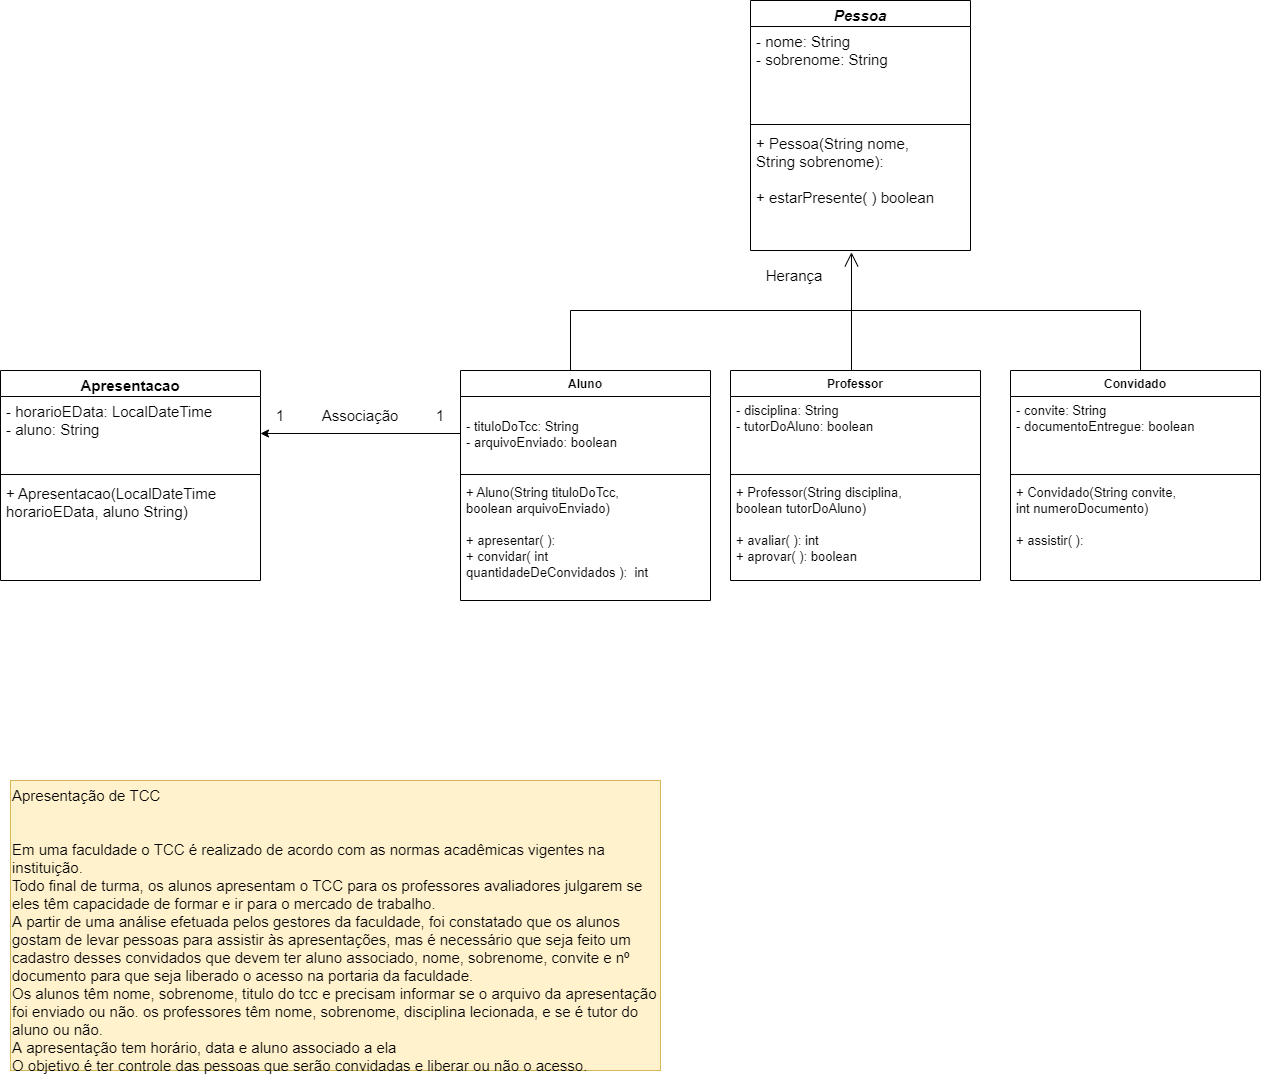

The diagram above was exported from draw.io. Its source (the exported page's mxGraphModel, read from the mxfile embedded in the PNG):
<mxGraphModel dx="1231" dy="847" grid="1" gridSize="10" guides="1" tooltips="1" connect="1" arrows="1" fold="1" page="1" pageScale="1" pageWidth="827" pageHeight="1169" math="0" shadow="0">
  <root>
    <mxCell id="0" />
    <mxCell id="1" parent="0" />
    <mxCell id="H8aMcKndGiAq6KTrIn15-5" value="Aluno" style="swimlane;fontStyle=1;align=center;verticalAlign=top;childLayout=stackLayout;horizontal=1;startSize=26;horizontalStack=0;resizeParent=1;resizeParentMax=0;resizeLast=0;collapsible=1;marginBottom=0;" vertex="1" parent="1">
      <mxGeometry x="660" y="400" width="250" height="230" as="geometry" />
    </mxCell>
    <mxCell id="H8aMcKndGiAq6KTrIn15-6" value="&#10;- tituloDoTcc: String&#10;- arquivoEnviado: boolean" style="text;strokeColor=none;fillColor=none;align=left;verticalAlign=top;spacingLeft=4;spacingRight=4;overflow=hidden;rotatable=0;points=[[0,0.5],[1,0.5]];portConstraint=eastwest;fontSize=13;" vertex="1" parent="H8aMcKndGiAq6KTrIn15-5">
      <mxGeometry y="26" width="250" height="74" as="geometry" />
    </mxCell>
    <mxCell id="H8aMcKndGiAq6KTrIn15-7" value="" style="line;strokeWidth=1;fillColor=none;align=left;verticalAlign=middle;spacingTop=-1;spacingLeft=3;spacingRight=3;rotatable=0;labelPosition=right;points=[];portConstraint=eastwest;" vertex="1" parent="H8aMcKndGiAq6KTrIn15-5">
      <mxGeometry y="100" width="250" height="8" as="geometry" />
    </mxCell>
    <mxCell id="H8aMcKndGiAq6KTrIn15-8" value="+ Aluno(String tituloDoTcc, &#10;boolean arquivoEnviado)&#10;&#10;+ apresentar( ): &#10;+ convidar( int &#10;quantidadeDeConvidados ):  int" style="text;strokeColor=none;fillColor=none;align=left;verticalAlign=top;spacingLeft=4;spacingRight=4;overflow=hidden;rotatable=0;points=[[0,0.5],[1,0.5]];portConstraint=eastwest;fontSize=13;" vertex="1" parent="H8aMcKndGiAq6KTrIn15-5">
      <mxGeometry y="108" width="250" height="122" as="geometry" />
    </mxCell>
    <mxCell id="H8aMcKndGiAq6KTrIn15-9" value="&lt;font style=&quot;font-size: 15px;&quot;&gt;Apresentação de TCC&lt;br&gt;&lt;br&gt;&lt;br&gt;Em uma faculdade o TCC é realizado de acordo com as normas acadêmicas vigentes na instituição.&lt;br&gt;Todo final de turma, os alunos apresentam o TCC para os professores avaliadores julgarem se eles têm capacidade de formar e ir para o mercado de trabalho.&lt;br&gt;A partir de uma análise efetuada pelos gestores da faculdade, foi constatado que os alunos gostam de levar pessoas para assistir às apresentações, mas é necessário que seja feito um cadastro desses convidados que devem ter aluno associado, nome, sobrenome, convite e nº documento para que seja liberado o acesso na portaria da faculdade.&lt;br&gt;Os alunos têm nome, sobrenome, titulo do tcc e precisam informar se o arquivo da apresentação foi enviado ou não. os professores têm nome, sobrenome, disciplina lecionada, e se é tutor do aluno ou não.&lt;br&gt;A apresentação tem horário, data e aluno associado a ela&lt;br&gt;O objetivo é ter controle das pessoas que serão convidadas e liberar ou não o acesso.&lt;br&gt;&lt;/font&gt;" style="text;whiteSpace=wrap;html=1;fillColor=#fff2cc;strokeColor=#d6b656;" vertex="1" parent="1">
      <mxGeometry x="210" y="810" width="650" height="290" as="geometry" />
    </mxCell>
    <mxCell id="H8aMcKndGiAq6KTrIn15-25" value="Professor" style="swimlane;fontStyle=1;align=center;verticalAlign=top;childLayout=stackLayout;horizontal=1;startSize=26;horizontalStack=0;resizeParent=1;resizeParentMax=0;resizeLast=0;collapsible=1;marginBottom=0;" vertex="1" parent="1">
      <mxGeometry x="930" y="400" width="250" height="210" as="geometry" />
    </mxCell>
    <mxCell id="H8aMcKndGiAq6KTrIn15-26" value="- disciplina: String&#10;- tutorDoAluno: boolean" style="text;strokeColor=none;fillColor=none;align=left;verticalAlign=top;spacingLeft=4;spacingRight=4;overflow=hidden;rotatable=0;points=[[0,0.5],[1,0.5]];portConstraint=eastwest;fontSize=13;" vertex="1" parent="H8aMcKndGiAq6KTrIn15-25">
      <mxGeometry y="26" width="250" height="74" as="geometry" />
    </mxCell>
    <mxCell id="H8aMcKndGiAq6KTrIn15-27" value="" style="line;strokeWidth=1;fillColor=none;align=left;verticalAlign=middle;spacingTop=-1;spacingLeft=3;spacingRight=3;rotatable=0;labelPosition=right;points=[];portConstraint=eastwest;" vertex="1" parent="H8aMcKndGiAq6KTrIn15-25">
      <mxGeometry y="100" width="250" height="8" as="geometry" />
    </mxCell>
    <mxCell id="H8aMcKndGiAq6KTrIn15-28" value="+ Professor(String disciplina, &#10;boolean tutorDoAluno)&#10;&#10;+ avaliar( ): int&#10;+ aprovar( ): boolean" style="text;strokeColor=none;fillColor=none;align=left;verticalAlign=top;spacingLeft=4;spacingRight=4;overflow=hidden;rotatable=0;points=[[0,0.5],[1,0.5]];portConstraint=eastwest;fontSize=13;" vertex="1" parent="H8aMcKndGiAq6KTrIn15-25">
      <mxGeometry y="108" width="250" height="102" as="geometry" />
    </mxCell>
    <mxCell id="H8aMcKndGiAq6KTrIn15-29" value="Convidado" style="swimlane;fontStyle=1;align=center;verticalAlign=top;childLayout=stackLayout;horizontal=1;startSize=26;horizontalStack=0;resizeParent=1;resizeParentMax=0;resizeLast=0;collapsible=1;marginBottom=0;" vertex="1" parent="1">
      <mxGeometry x="1210" y="400" width="250" height="210" as="geometry" />
    </mxCell>
    <mxCell id="H8aMcKndGiAq6KTrIn15-30" value="- convite: String&#10;- documentoEntregue: boolean" style="text;strokeColor=none;fillColor=none;align=left;verticalAlign=top;spacingLeft=4;spacingRight=4;overflow=hidden;rotatable=0;points=[[0,0.5],[1,0.5]];portConstraint=eastwest;fontSize=13;" vertex="1" parent="H8aMcKndGiAq6KTrIn15-29">
      <mxGeometry y="26" width="250" height="74" as="geometry" />
    </mxCell>
    <mxCell id="H8aMcKndGiAq6KTrIn15-31" value="" style="line;strokeWidth=1;fillColor=none;align=left;verticalAlign=middle;spacingTop=-1;spacingLeft=3;spacingRight=3;rotatable=0;labelPosition=right;points=[];portConstraint=eastwest;" vertex="1" parent="H8aMcKndGiAq6KTrIn15-29">
      <mxGeometry y="100" width="250" height="8" as="geometry" />
    </mxCell>
    <mxCell id="H8aMcKndGiAq6KTrIn15-32" value="+ Convidado(String convite, &#10;int numeroDocumento)&#10;&#10;+ assistir( ):&#10;" style="text;strokeColor=none;fillColor=none;align=left;verticalAlign=top;spacingLeft=4;spacingRight=4;overflow=hidden;rotatable=0;points=[[0,0.5],[1,0.5]];portConstraint=eastwest;fontSize=13;" vertex="1" parent="H8aMcKndGiAq6KTrIn15-29">
      <mxGeometry y="108" width="250" height="102" as="geometry" />
    </mxCell>
    <mxCell id="H8aMcKndGiAq6KTrIn15-33" value="Pessoa" style="swimlane;fontStyle=3;align=center;verticalAlign=top;childLayout=stackLayout;horizontal=1;startSize=26;horizontalStack=0;resizeParent=1;resizeParentMax=0;resizeLast=0;collapsible=1;marginBottom=0;fontSize=15;" vertex="1" parent="1">
      <mxGeometry x="950" y="30" width="220" height="250" as="geometry" />
    </mxCell>
    <mxCell id="H8aMcKndGiAq6KTrIn15-34" value="- nome: String&#10;- sobrenome: String&#10;" style="text;strokeColor=none;fillColor=none;align=left;verticalAlign=top;spacingLeft=4;spacingRight=4;overflow=hidden;rotatable=0;points=[[0,0.5],[1,0.5]];portConstraint=eastwest;fontSize=15;" vertex="1" parent="H8aMcKndGiAq6KTrIn15-33">
      <mxGeometry y="26" width="220" height="94" as="geometry" />
    </mxCell>
    <mxCell id="H8aMcKndGiAq6KTrIn15-35" value="" style="line;strokeWidth=1;fillColor=none;align=left;verticalAlign=middle;spacingTop=-1;spacingLeft=3;spacingRight=3;rotatable=0;labelPosition=right;points=[];portConstraint=eastwest;fontSize=15;" vertex="1" parent="H8aMcKndGiAq6KTrIn15-33">
      <mxGeometry y="120" width="220" height="8" as="geometry" />
    </mxCell>
    <mxCell id="H8aMcKndGiAq6KTrIn15-36" value="+ Pessoa(String nome, &#10;String sobrenome): &#10;&#10;+ estarPresente( ) boolean" style="text;strokeColor=none;fillColor=none;align=left;verticalAlign=top;spacingLeft=4;spacingRight=4;overflow=hidden;rotatable=0;points=[[0,0.5],[1,0.5]];portConstraint=eastwest;fontSize=15;" vertex="1" parent="H8aMcKndGiAq6KTrIn15-33">
      <mxGeometry y="128" width="220" height="122" as="geometry" />
    </mxCell>
    <mxCell id="H8aMcKndGiAq6KTrIn15-38" value="" style="shape=partialRectangle;whiteSpace=wrap;html=1;bottom=1;right=1;left=1;top=0;fillColor=none;routingCenterX=-0.5;fontSize=15;rotation=-180;" vertex="1" parent="1">
      <mxGeometry x="769.99" y="340" width="570.02" height="60" as="geometry" />
    </mxCell>
    <mxCell id="H8aMcKndGiAq6KTrIn15-39" style="edgeStyle=orthogonalEdgeStyle;rounded=0;orthogonalLoop=1;jettySize=auto;html=1;exitX=0.5;exitY=0;exitDx=0;exitDy=0;fontSize=15;" edge="1" parent="1" source="H8aMcKndGiAq6KTrIn15-38" target="H8aMcKndGiAq6KTrIn15-38">
      <mxGeometry relative="1" as="geometry" />
    </mxCell>
    <mxCell id="H8aMcKndGiAq6KTrIn15-40" value="" style="endArrow=open;endFill=1;endSize=12;html=1;rounded=0;fontSize=15;entryX=0.459;entryY=1.015;entryDx=0;entryDy=0;entryPerimeter=0;" edge="1" parent="1" target="H8aMcKndGiAq6KTrIn15-36">
      <mxGeometry width="160" relative="1" as="geometry">
        <mxPoint x="1051" y="400" as="sourcePoint" />
        <mxPoint x="1220" y="320" as="targetPoint" />
      </mxGeometry>
    </mxCell>
    <mxCell id="H8aMcKndGiAq6KTrIn15-41" value="Herança" style="text;html=1;strokeColor=none;fillColor=none;align=center;verticalAlign=middle;whiteSpace=wrap;rounded=0;fontSize=15;" vertex="1" parent="1">
      <mxGeometry x="964" y="290" width="60" height="30" as="geometry" />
    </mxCell>
    <mxCell id="H8aMcKndGiAq6KTrIn15-42" value="Apresentacao" style="swimlane;fontStyle=1;align=center;verticalAlign=top;childLayout=stackLayout;horizontal=1;startSize=26;horizontalStack=0;resizeParent=1;resizeParentMax=0;resizeLast=0;collapsible=1;marginBottom=0;fontSize=15;" vertex="1" parent="1">
      <mxGeometry x="200" y="400" width="260" height="210" as="geometry" />
    </mxCell>
    <mxCell id="H8aMcKndGiAq6KTrIn15-43" value="- horarioEData: LocalDateTime&#10;- aluno: String&#10;" style="text;strokeColor=none;fillColor=none;align=left;verticalAlign=top;spacingLeft=4;spacingRight=4;overflow=hidden;rotatable=0;points=[[0,0.5],[1,0.5]];portConstraint=eastwest;fontSize=15;" vertex="1" parent="H8aMcKndGiAq6KTrIn15-42">
      <mxGeometry y="26" width="260" height="74" as="geometry" />
    </mxCell>
    <mxCell id="H8aMcKndGiAq6KTrIn15-44" value="" style="line;strokeWidth=1;fillColor=none;align=left;verticalAlign=middle;spacingTop=-1;spacingLeft=3;spacingRight=3;rotatable=0;labelPosition=right;points=[];portConstraint=eastwest;fontSize=15;" vertex="1" parent="H8aMcKndGiAq6KTrIn15-42">
      <mxGeometry y="100" width="260" height="8" as="geometry" />
    </mxCell>
    <mxCell id="H8aMcKndGiAq6KTrIn15-45" value="+ Apresentacao(LocalDateTime&#10;horarioEData, aluno String)" style="text;strokeColor=none;fillColor=none;align=left;verticalAlign=top;spacingLeft=4;spacingRight=4;overflow=hidden;rotatable=0;points=[[0,0.5],[1,0.5]];portConstraint=eastwest;fontSize=15;" vertex="1" parent="H8aMcKndGiAq6KTrIn15-42">
      <mxGeometry y="108" width="260" height="102" as="geometry" />
    </mxCell>
    <mxCell id="H8aMcKndGiAq6KTrIn15-49" style="edgeStyle=orthogonalEdgeStyle;rounded=0;orthogonalLoop=1;jettySize=auto;html=1;entryX=1;entryY=0.5;entryDx=0;entryDy=0;fontSize=15;" edge="1" parent="1" source="H8aMcKndGiAq6KTrIn15-6" target="H8aMcKndGiAq6KTrIn15-43">
      <mxGeometry relative="1" as="geometry" />
    </mxCell>
    <mxCell id="H8aMcKndGiAq6KTrIn15-50" value="Associação" style="text;html=1;strokeColor=none;fillColor=none;align=center;verticalAlign=middle;whiteSpace=wrap;rounded=0;fontSize=15;" vertex="1" parent="1">
      <mxGeometry x="530" y="430" width="60" height="30" as="geometry" />
    </mxCell>
    <mxCell id="H8aMcKndGiAq6KTrIn15-51" value="1" style="text;html=1;strokeColor=none;fillColor=none;align=center;verticalAlign=middle;whiteSpace=wrap;rounded=0;fontSize=15;" vertex="1" parent="1">
      <mxGeometry x="610" y="430" width="60" height="30" as="geometry" />
    </mxCell>
    <mxCell id="H8aMcKndGiAq6KTrIn15-52" value="1" style="text;html=1;strokeColor=none;fillColor=none;align=center;verticalAlign=middle;whiteSpace=wrap;rounded=0;fontSize=15;" vertex="1" parent="1">
      <mxGeometry x="450" y="430" width="60" height="30" as="geometry" />
    </mxCell>
  </root>
</mxGraphModel>